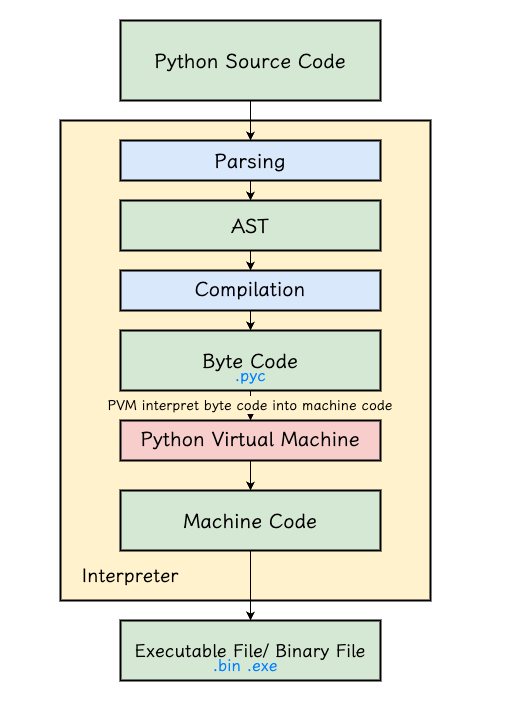

The diagram above was exported from draw.io. Its source (the exported page's mxGraphModel, read from the mxfile embedded in the PNG):
<mxGraphModel dx="1234" dy="789" grid="1" gridSize="10" guides="1" tooltips="1" connect="1" arrows="1" fold="1" page="0" pageScale="1" pageWidth="827" pageHeight="1169" math="0" shadow="0">
  <root>
    <mxCell id="0" />
    <mxCell id="1" parent="0" />
    <mxCell id="ETmHmzFYVnRc6-lb7vzi-23" value="" style="rounded=0;whiteSpace=wrap;html=1;strokeColor=none;" vertex="1" parent="1">
      <mxGeometry x="140" y="50" width="510" height="720" as="geometry" />
    </mxCell>
    <mxCell id="ETmHmzFYVnRc6-lb7vzi-4" value="" style="rounded=0;whiteSpace=wrap;html=1;strokeWidth=2;fillColor=#FFF2CC;strokeColor=default;" vertex="1" parent="1">
      <mxGeometry x="200" y="170" width="370" height="480" as="geometry" />
    </mxCell>
    <mxCell id="ETmHmzFYVnRc6-lb7vzi-1" value="&lt;font data-font-src=&quot;https://fonts.googleapis.com/css?family=LXGW+WenKai+TC&quot; face=&quot;LXGW WenKai TC&quot; style=&quot;font-size: 20px;&quot;&gt;Python Source Code&lt;/font&gt;" style="rounded=0;whiteSpace=wrap;html=1;strokeWidth=2;fillColor=#d5e8d4;strokeColor=default;" vertex="1" parent="1">
      <mxGeometry x="260" y="70" width="260" height="80" as="geometry" />
    </mxCell>
    <mxCell id="ETmHmzFYVnRc6-lb7vzi-2" value="&lt;font style=&quot;font-size: 20px;&quot; data-font-src=&quot;https://fonts.googleapis.com/css?family=LXGW+WenKai+TC&quot; face=&quot;LXGW WenKai TC&quot;&gt;Parsing&lt;/font&gt;" style="rounded=0;whiteSpace=wrap;html=1;strokeWidth=2;fillColor=#dae8fc;strokeColor=default;" vertex="1" parent="1">
      <mxGeometry x="260" y="190" width="260" height="40" as="geometry" />
    </mxCell>
    <mxCell id="ETmHmzFYVnRc6-lb7vzi-3" value="&lt;div style=&quot;font-weight: normal; line-height: 18px; white-space: pre;&quot;&gt;&lt;div style=&quot;&quot;&gt;&lt;font data-font-src=&quot;https://fonts.googleapis.com/css?family=LXGW+WenKai+TC&quot; face=&quot;LXGW WenKai TC&quot; style=&quot;font-size: 20px;&quot;&gt;Compilation&lt;/font&gt;&lt;/div&gt;&lt;/div&gt;" style="rounded=0;whiteSpace=wrap;html=1;strokeWidth=2;fillColor=#dae8fc;strokeColor=default;" vertex="1" parent="1">
      <mxGeometry x="260" y="320" width="260" height="40" as="geometry" />
    </mxCell>
    <mxCell id="ETmHmzFYVnRc6-lb7vzi-5" value="&lt;font style=&quot;font-size: 19px;&quot; data-font-src=&quot;https://fonts.googleapis.com/css?family=LXGW+WenKai+TC&quot; face=&quot;LXGW WenKai TC&quot;&gt;Interpreter&lt;/font&gt;" style="text;html=1;align=center;verticalAlign=middle;whiteSpace=wrap;rounded=0;" vertex="1" parent="1">
      <mxGeometry x="210" y="610" width="120" height="30" as="geometry" />
    </mxCell>
    <mxCell id="ETmHmzFYVnRc6-lb7vzi-6" value="&lt;font face=&quot;LXGW WenKai TC&quot;&gt;&lt;span style=&quot;font-size: 20px;&quot;&gt;Byte Code&lt;/span&gt;&lt;/font&gt;" style="rounded=0;whiteSpace=wrap;html=1;strokeWidth=2;fillColor=#d5e8d4;strokeColor=default;" vertex="1" parent="1">
      <mxGeometry x="260" y="380" width="260" height="60" as="geometry" />
    </mxCell>
    <mxCell id="ETmHmzFYVnRc6-lb7vzi-7" value="&lt;div style=&quot;font-weight: normal; line-height: 18px; white-space: pre;&quot;&gt;&lt;div style=&quot;&quot;&gt;&lt;font face=&quot;LXGW WenKai TC&quot;&gt;&lt;span style=&quot;font-size: 20px;&quot;&gt;Python Virtual Machine&lt;/span&gt;&lt;/font&gt;&lt;/div&gt;&lt;/div&gt;" style="rounded=0;whiteSpace=wrap;html=1;strokeWidth=2;fillColor=#f8cecc;strokeColor=default;" vertex="1" parent="1">
      <mxGeometry x="260" y="470" width="260" height="40" as="geometry" />
    </mxCell>
    <mxCell id="ETmHmzFYVnRc6-lb7vzi-8" value="&lt;font face=&quot;LXGW WenKai TC&quot;&gt;&lt;span style=&quot;font-size: 20px;&quot;&gt;AST&lt;/span&gt;&lt;/font&gt;" style="rounded=0;whiteSpace=wrap;html=1;strokeWidth=2;fillColor=#d5e8d4;strokeColor=default;" vertex="1" parent="1">
      <mxGeometry x="260" y="250" width="260" height="50" as="geometry" />
    </mxCell>
    <mxCell id="ETmHmzFYVnRc6-lb7vzi-9" value="&lt;font face=&quot;LXGW WenKai TC&quot;&gt;&lt;span style=&quot;font-size: 20px;&quot;&gt;Machine Code&lt;/span&gt;&lt;/font&gt;" style="rounded=0;whiteSpace=wrap;html=1;strokeWidth=2;fillColor=#d5e8d4;strokeColor=default;" vertex="1" parent="1">
      <mxGeometry x="260" y="540" width="260" height="60" as="geometry" />
    </mxCell>
    <mxCell id="ETmHmzFYVnRc6-lb7vzi-10" value="&lt;font style=&quot;font-size: 18px;&quot; face=&quot;LXGW WenKai TC&quot;&gt;Executable File/ Binary File&lt;/font&gt;" style="rounded=0;whiteSpace=wrap;html=1;strokeWidth=2;fillColor=#d5e8d4;strokeColor=default;" vertex="1" parent="1">
      <mxGeometry x="260" y="670" width="260" height="60" as="geometry" />
    </mxCell>
    <mxCell id="ETmHmzFYVnRc6-lb7vzi-11" value="" style="endArrow=classic;html=1;rounded=0;exitX=0.5;exitY=1;exitDx=0;exitDy=0;entryX=0.5;entryY=0;entryDx=0;entryDy=0;" edge="1" parent="1" source="ETmHmzFYVnRc6-lb7vzi-1" target="ETmHmzFYVnRc6-lb7vzi-2">
      <mxGeometry width="50" height="50" relative="1" as="geometry">
        <mxPoint x="660" y="170" as="sourcePoint" />
        <mxPoint x="710" y="120" as="targetPoint" />
      </mxGeometry>
    </mxCell>
    <mxCell id="ETmHmzFYVnRc6-lb7vzi-12" value="" style="endArrow=classic;html=1;rounded=0;exitX=0.5;exitY=1;exitDx=0;exitDy=0;entryX=0.5;entryY=0;entryDx=0;entryDy=0;" edge="1" parent="1" source="ETmHmzFYVnRc6-lb7vzi-2" target="ETmHmzFYVnRc6-lb7vzi-8">
      <mxGeometry width="50" height="50" relative="1" as="geometry">
        <mxPoint x="620" y="250" as="sourcePoint" />
        <mxPoint x="670" y="200" as="targetPoint" />
      </mxGeometry>
    </mxCell>
    <mxCell id="ETmHmzFYVnRc6-lb7vzi-13" value="" style="endArrow=classic;html=1;rounded=0;exitX=0.5;exitY=1;exitDx=0;exitDy=0;entryX=0.5;entryY=0;entryDx=0;entryDy=0;" edge="1" parent="1" source="ETmHmzFYVnRc6-lb7vzi-8" target="ETmHmzFYVnRc6-lb7vzi-3">
      <mxGeometry width="50" height="50" relative="1" as="geometry">
        <mxPoint x="430" y="360" as="sourcePoint" />
        <mxPoint x="480" y="310" as="targetPoint" />
      </mxGeometry>
    </mxCell>
    <mxCell id="ETmHmzFYVnRc6-lb7vzi-14" value="" style="endArrow=classic;html=1;rounded=0;exitX=0.5;exitY=1;exitDx=0;exitDy=0;entryX=0.5;entryY=0;entryDx=0;entryDy=0;" edge="1" parent="1" source="ETmHmzFYVnRc6-lb7vzi-3" target="ETmHmzFYVnRc6-lb7vzi-6">
      <mxGeometry width="50" height="50" relative="1" as="geometry">
        <mxPoint x="430" y="420" as="sourcePoint" />
        <mxPoint x="480" y="370" as="targetPoint" />
      </mxGeometry>
    </mxCell>
    <mxCell id="ETmHmzFYVnRc6-lb7vzi-15" value="" style="endArrow=classic;html=1;rounded=0;exitX=0.5;exitY=1;exitDx=0;exitDy=0;entryX=0.5;entryY=0;entryDx=0;entryDy=0;" edge="1" parent="1" source="ETmHmzFYVnRc6-lb7vzi-6" target="ETmHmzFYVnRc6-lb7vzi-7">
      <mxGeometry width="50" height="50" relative="1" as="geometry">
        <mxPoint x="500" y="510" as="sourcePoint" />
        <mxPoint x="550" y="460" as="targetPoint" />
      </mxGeometry>
    </mxCell>
    <mxCell id="ETmHmzFYVnRc6-lb7vzi-16" value="" style="endArrow=classic;html=1;rounded=0;exitX=0.5;exitY=1;exitDx=0;exitDy=0;entryX=0.5;entryY=0;entryDx=0;entryDy=0;" edge="1" parent="1" source="ETmHmzFYVnRc6-lb7vzi-7" target="ETmHmzFYVnRc6-lb7vzi-9">
      <mxGeometry width="50" height="50" relative="1" as="geometry">
        <mxPoint x="500" y="570" as="sourcePoint" />
        <mxPoint x="550" y="520" as="targetPoint" />
      </mxGeometry>
    </mxCell>
    <mxCell id="ETmHmzFYVnRc6-lb7vzi-17" value="" style="endArrow=classic;html=1;rounded=0;exitX=0.5;exitY=1;exitDx=0;exitDy=0;" edge="1" parent="1" source="ETmHmzFYVnRc6-lb7vzi-9" target="ETmHmzFYVnRc6-lb7vzi-10">
      <mxGeometry width="50" height="50" relative="1" as="geometry">
        <mxPoint x="560" y="680" as="sourcePoint" />
        <mxPoint x="610" y="630" as="targetPoint" />
      </mxGeometry>
    </mxCell>
    <mxCell id="ETmHmzFYVnRc6-lb7vzi-18" value="&lt;font color=&quot;#007fff&quot; style=&quot;font-size: 16px;&quot; face=&quot;LXGW WenKai TC&quot;&gt;.bin .exe&lt;/font&gt;" style="text;html=1;align=center;verticalAlign=middle;whiteSpace=wrap;rounded=0;" vertex="1" parent="1">
      <mxGeometry x="330" y="700" width="110" height="30" as="geometry" />
    </mxCell>
    <mxCell id="ETmHmzFYVnRc6-lb7vzi-19" value="&lt;font face=&quot;LXGW WenKai TC&quot; color=&quot;#007fff&quot;&gt;&lt;span style=&quot;font-size: 16px;&quot;&gt;.pyc&lt;/span&gt;&lt;/font&gt;" style="text;html=1;align=center;verticalAlign=middle;whiteSpace=wrap;rounded=0;" vertex="1" parent="1">
      <mxGeometry x="335" y="410" width="110" height="30" as="geometry" />
    </mxCell>
    <mxCell id="ETmHmzFYVnRc6-lb7vzi-21" value="&lt;font style=&quot;font-size: 14px; background-color: rgb(255, 242, 204);&quot; data-font-src=&quot;https://fonts.googleapis.com/css?family=LXGW+WenKai+TC&quot; face=&quot;LXGW WenKai TC&quot;&gt;PVM interpret byte code into machine code&lt;/font&gt;" style="text;html=1;align=center;verticalAlign=middle;whiteSpace=wrap;rounded=0;" vertex="1" parent="1">
      <mxGeometry x="235" y="440" width="310" height="30" as="geometry" />
    </mxCell>
  </root>
</mxGraphModel>